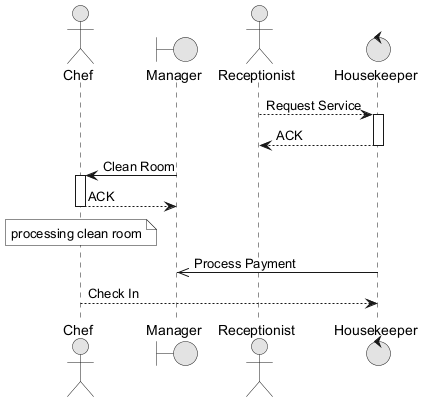

The diagram above was rendered by PlantUML. Its source (embedded in the PNG):
@startuml
skinparam monochrome true
actor "Chef" as C
boundary "Manager" as M
actor "Receptionist" as R
control "Housekeeper" as H
R --> H : Request Service
activate H
H --> R : ACK
deactivate H
M -> C : Clean Room
activate C
C --> M : ACK
deactivate C
note over C : processing clean room
H ->> M : Process Payment
C --> H : Check In
@enduml